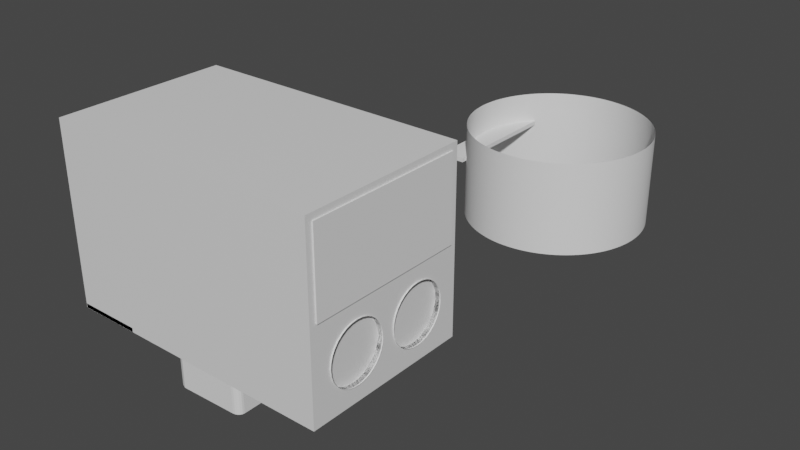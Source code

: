 # Source: Ryobi_Battery_Mount.blend  (saved by Blender 3.4.6; exported with 4.5.12 LTS)
import bpy
from mathutils import Matrix  # noqa: F401  (used for matrix-valued properties, if any)

bpy.ops.wm.read_factory_settings(use_empty=True)
scene = bpy.context.scene
scene.name = 'Scene'

# ---- collections
col_collection = bpy.data.collections.new('Collection'); scene.collection.children.link(col_collection)

# ---- materials (node trees are filled in below, after node groups)
mat_material = bpy.data.materials.new('Material')
mat_material.alpha_threshold = 0.0
mat_material.use_transparent_shadow = False
mat_material.roughness = 0.5
mat_material.line_color = (0.0, 0.0, 0.0, 1.0)

# ---- material node trees
mat_material.use_nodes = True; mat_material.node_tree.nodes.clear()
_N = mat_material.node_tree.nodes; _L = mat_material.node_tree.links
n0 = _N.new('ShaderNodeOutputMaterial'); n0.name = 'Material Output'; n0.location = (300, 300)
n1 = _N.new('ShaderNodeBsdfPrincipled'); n1.name = 'Principled BSDF'; n1.location = (10, 300)
n1.distribution = 'GGX'
n1.subsurface_method = 'RANDOM_WALK_SKIN'
n1.inputs[3].default_value = 1.45
n1.inputs[27].default_value = (0.0, 0.0, 0.0, 1.0)
n1.inputs[28].default_value = 1.0
_L.new(n1.outputs[0], n0.inputs[0])
n0.is_active_output = True

# ---- world
world_world = bpy.data.worlds.new('World'); scene.world = world_world
world_world.use_nodes = True; world_world.node_tree.nodes.clear()
_N = world_world.node_tree.nodes; _L = world_world.node_tree.links
n0 = _N.new('ShaderNodeOutputWorld'); n0.name = 'World Output'; n0.location = (300, 300)
n1 = _N.new('ShaderNodeBackground'); n1.name = 'Background'; n1.location = (10, 300)
n1.inputs[0].default_value = (0.05088, 0.05088, 0.05088, 1.0)
_L.new(n1.outputs[0], n0.inputs[0])
n0.is_active_output = True
world_world.color = (0.05088, 0.05088, 0.05088)
world_world.use_sun_shadow = False
world_world.sun_shadow_jitter_overblur = 0.0

# ---- meshes
me_cube = bpy.data.meshes.new('Cube')
me_cube.from_pydata([(1.0, 1.0, 1.0), (1.0, 1.0, -1.0), (1.0, -1.0, 1.0), (1.0, -1.0, -1.0), (-1.0, 1.0, 1.0), (-1.0, 1.0, -1.0), (-1.0, -1.0, 1.0), (-1.0, -1.0, -1.0)], [], [(0, 4, 6, 2), (3, 2, 6, 7), (7, 6, 4, 5), (5, 1, 3, 7), (1, 0, 2, 3), (5, 4, 0, 1)])
_uv = me_cube.uv_layers.new(name='UVMap')
_uv.uv.foreach_set('vector', [0.625, 0.5, 0.875, 0.5, 0.875, 0.75, 0.625, 0.75, 0.375, 0.75, 0.625, 0.75, 0.625, 1.0, 0.375, 1.0, 0.375, 0.0, 0.625, 0.0, 0.625, 0.25, 0.375, 0.25, 0.125, 0.5, 0.375, 0.5, 0.375, 0.75, 0.125, 0.75, 0.375, 0.5, 0.625, 0.5, 0.625, 0.75, 0.375, 0.75, 0.375, 0.25, 0.625, 0.25, 0.625, 0.5, 0.375, 0.5])
me_cube.materials.append(mat_material)
me_cube.use_mirror_vertex_groups = False
me_cube.update()
me_cube_001 = bpy.data.meshes.new('Cube.001')
me_cube_001.from_pydata([(1.0, 1.0, 1.0), (1.0, 1.0, -1.0), (1.0, -1.0, 1.0), (1.0, -1.0, -1.0), (-1.0, 1.0, 1.0), (-1.0, 1.0, -1.0), (-1.0, -1.0, 1.0), (-1.0, -1.0, -1.0)], [], [(0, 4, 6, 2), (3, 2, 6, 7), (7, 6, 4, 5), (5, 1, 3, 7), (1, 0, 2, 3), (5, 4, 0, 1)])
_uv = me_cube_001.uv_layers.new(name='UVMap')
_uv.uv.foreach_set('vector', [0.625, 0.5, 0.875, 0.5, 0.875, 0.75, 0.625, 0.75, 0.375, 0.75, 0.625, 0.75, 0.625, 1.0, 0.375, 1.0, 0.375, 0.0, 0.625, 0.0, 0.625, 0.25, 0.375, 0.25, 0.125, 0.5, 0.375, 0.5, 0.375, 0.75, 0.125, 0.75, 0.375, 0.5, 0.625, 0.5, 0.625, 0.75, 0.375, 0.75, 0.375, 0.25, 0.625, 0.25, 0.625, 0.5, 0.375, 0.5])
me_cube_001.materials.append(mat_material)
me_cube_001.use_mirror_vertex_groups = False
me_cube_001.update()
me_cube_002 = bpy.data.meshes.new('Cube.002')
me_cube_002.from_pydata([(-1.0, -1.0, -1.0), (-1.0, -1.0, 1.0), (-1.0, 1.0, -1.0), (-1.0, 1.0, 1.0), (1.0, -1.0, -1.0), (1.0, -1.0, 1.0), (1.0, 1.0, -1.0), (1.0, 1.0, 1.0)], [], [(0, 1, 3, 2), (2, 3, 7, 6), (6, 7, 5, 4), (4, 5, 1, 0), (2, 6, 4, 0), (7, 3, 1, 5)])
_uv = me_cube_002.uv_layers.new(name='UVMap')
_uv.uv.foreach_set('vector', [0.375, 0.0, 0.625, 0.0, 0.625, 0.25, 0.375, 0.25, 0.375, 0.25, 0.625, 0.25, 0.625, 0.5, 0.375, 0.5, 0.375, 0.5, 0.625, 0.5, 0.625, 0.75, 0.375, 0.75, 0.375, 0.75, 0.625, 0.75, 0.625, 1.0, 0.375, 1.0, 0.125, 0.5, 0.375, 0.5, 0.375, 0.75, 0.125, 0.75, 0.625, 0.5, 0.875, 0.5, 0.875, 0.75, 0.625, 0.75])
me_cube_002.update()
me_circle_001 = bpy.data.meshes.new('Circle.001')
me_circle_001.from_pydata([(0.0, 1.0, 0.0), (-0.1951, 0.9808, 0.0), (-0.3827, 0.9239, 0.0), (-0.5556, 0.8315, 0.0), (-0.7071, 0.7071, 0.0), (-0.8315, 0.5556, 0.0), (-0.9239, 0.3827, 0.0), (-0.9808, 0.1951, 0.0), (-1.0, 0.0, 0.0), (-0.9808, -0.1951, 0.0), (-0.9239, -0.3827, 0.0), (-0.8315, -0.5556, 0.0), (-0.7071, -0.7071, 0.0), (-0.5556, -0.8315, 0.0), (-0.3827, -0.9239, 0.0), (-0.1951, -0.9808, 0.0), (0.0, -1.0, 0.0), (0.1951, -0.9808, 0.0), (0.3827, -0.9239, 0.0), (0.5556, -0.8315, 0.0), (0.7071, -0.7071, 0.0), (0.8315, -0.5556, 0.0), (0.9239, -0.3827, 0.0), (0.9808, -0.1951, 0.0), (1.0, 0.0, 0.0), (0.9808, 0.1951, 0.0), (0.9239, 0.3827, 0.0), (0.8315, 0.5556, 0.0), (0.7071, 0.7071, 0.0), (0.5556, 0.8315, 0.0), (0.3827, 0.9239, 0.0), (0.1951, 0.9808, 0.0), (0.0, 1.0, 4.277), (-0.1951, 0.9808, 4.277), (-0.3827, 0.9239, 4.277), (-0.5556, 0.8315, 4.277), (-0.7071, 0.7071, 4.277), (-0.8315, 0.5556, 4.277), (-0.9239, 0.3827, 4.277), (-0.9808, 0.1951, 4.277), (-1.0, 0.0, 4.277), (-0.9808, -0.1951, 4.277), (-0.9239, -0.3827, 4.277), (-0.8315, -0.5556, 4.277), (-0.7071, -0.7071, 4.277), (-0.5556, -0.8315, 4.277), (-0.3827, -0.9239, 4.277), (-0.1951, -0.9808, 4.277), (0.0, -1.0, 4.277), (0.1951, -0.9808, 4.277), (0.3827, -0.9239, 4.277), (0.5556, -0.8315, 4.277), (0.7071, -0.7071, 4.277), (0.8315, -0.5556, 4.277), (0.9239, -0.3827, 4.277), (0.9808, -0.1951, 4.277), (1.0, 0.0, 4.277), (0.9808, 0.1951, 4.277), (0.9239, 0.3827, 4.277), (0.8315, 0.5556, 4.277), (0.7071, 0.7071, 4.277), (0.5556, 0.8315, 4.277), (0.3827, 0.9239, 4.277), (0.1951, 0.9808, 4.277)], [], [(28, 29, 61, 60), (15, 16, 48, 47), (2, 3, 35, 34), (29, 30, 62, 61), (16, 17, 49, 48), (3, 4, 36, 35), (30, 31, 63, 62), (17, 18, 50, 49), (4, 5, 37, 36), (31, 0, 32, 63), (18, 19, 51, 50), (5, 6, 38, 37), (19, 20, 52, 51), (6, 7, 39, 38), (20, 21, 53, 52), (7, 8, 40, 39), (21, 22, 54, 53), (8, 9, 41, 40), (22, 23, 55, 54), (9, 10, 42, 41), (23, 24, 56, 55), (10, 11, 43, 42), (24, 25, 57, 56), (11, 12, 44, 43), (25, 26, 58, 57), (12, 13, 45, 44), (26, 27, 59, 58), (13, 14, 46, 45), (0, 1, 33, 32), (27, 28, 60, 59), (14, 15, 47, 46), (1, 2, 34, 33)])
_uv = me_circle_001.uv_layers.new(name='UVMap')
_uv.uv.foreach_set('vector', [0.0, 0.0, 0.0, 0.0, 0.0, 0.0, 0.0, 0.0, 0.0, 0.0, 0.0, 0.0, 0.0, 0.0, 0.0, 0.0, 0.0, 0.0, 0.0, 0.0, 0.0, 0.0, 0.0, 0.0, 0.0, 0.0, 0.0, 0.0, 0.0, 0.0, 0.0, 0.0, 0.0, 0.0, 0.0, 0.0, 0.0, 0.0, 0.0, 0.0, 0.0, 0.0, 0.0, 0.0, 0.0, 0.0, 0.0, 0.0, 0.0, 0.0, 0.0, 0.0, 0.0, 0.0, 0.0, 0.0, 0.0, 0.0, 0.0, 0.0, 0.0, 0.0, 0.0, 0.0, 0.0, 0.0, 0.0, 0.0, 0.0, 0.0, 0.0, 0.0, 0.0, 0.0, 0.0, 0.0, 0.0, 0.0, 0.0, 0.0, 0.0, 0.0, 0.0, 0.0, 0.0, 0.0, 0.0, 0.0, 0.0, 0.0, 0.0, 0.0, 0.0, 0.0, 0.0, 0.0, 0.0, 0.0, 0.0, 0.0, 0.0, 0.0, 0.0, 0.0, 0.0, 0.0, 0.0, 0.0, 0.0, 0.0, 0.0, 0.0, 0.0, 0.0, 0.0, 0.0, 0.0, 0.0, 0.0, 0.0, 0.0, 0.0, 0.0, 0.0, 0.0, 0.0, 0.0, 0.0, 0.0, 0.0, 0.0, 0.0, 0.0, 0.0, 0.0, 0.0, 0.0, 0.0, 0.0, 0.0, 0.0, 0.0, 0.0, 0.0, 0.0, 0.0, 0.0, 0.0, 0.0, 0.0, 0.0, 0.0, 0.0, 0.0, 0.0, 0.0, 0.0, 0.0, 0.0, 0.0, 0.0, 0.0, 0.0, 0.0, 0.0, 0.0, 0.0, 0.0, 0.0, 0.0, 0.0, 0.0, 0.0, 0.0, 0.0, 0.0, 0.0, 0.0, 0.0, 0.0, 0.0, 0.0, 0.0, 0.0, 0.0, 0.0, 0.0, 0.0, 0.0, 0.0, 0.0, 0.0, 0.0, 0.0, 0.0, 0.0, 0.0, 0.0, 0.0, 0.0, 0.0, 0.0, 0.0, 0.0, 0.0, 0.0, 0.0, 0.0, 0.0, 0.0, 0.0, 0.0, 0.0, 0.0, 0.0, 0.0, 0.0, 0.0, 0.0, 0.0, 0.0, 0.0, 0.0, 0.0, 0.0, 0.0, 0.0, 0.0, 0.0, 0.0, 0.0, 0.0, 0.0, 0.0, 0.0, 0.0, 0.0, 0.0, 0.0, 0.0, 0.0, 0.0, 0.0, 0.0, 0.0, 0.0, 0.0, 0.0, 0.0, 0.0, 0.0, 0.0, 0.0, 0.0, 0.0, 0.0])
me_circle_001.update()
me_circle_002 = bpy.data.meshes.new('Circle.002')
me_circle_002.from_pydata([(0.0, 1.0, 0.0), (-0.1951, 0.9808, 0.0), (-0.3827, 0.9239, 0.0), (-0.5556, 0.8315, 0.0), (-0.7071, 0.7071, 0.0), (-0.8315, 0.5556, 0.0), (-0.9239, 0.3827, 0.0), (-0.9808, 0.1951, 0.0), (-1.0, 0.0, 0.0), (-0.9808, -0.1951, 0.0), (-0.9239, -0.3827, 0.0), (-0.8315, -0.5556, 0.0), (-0.7071, -0.7071, 0.0), (-0.5556, -0.8315, 0.0), (-0.3827, -0.9239, 0.0), (-0.1951, -0.9808, 0.0), (0.0, -1.0, 0.0), (0.1951, -0.9808, 0.0), (0.3827, -0.9239, 0.0), (0.5556, -0.8315, 0.0), (0.7071, -0.7071, 0.0), (0.8315, -0.5556, 0.0), (0.9239, -0.3827, 0.0), (0.9808, -0.1951, 0.0), (1.0, 0.0, 0.0), (0.9808, 0.1951, 0.0), (0.9239, 0.3827, 0.0), (0.8315, 0.5556, 0.0), (0.7071, 0.7071, 0.0), (0.5556, 0.8315, 0.0), (0.3827, 0.9239, 0.0), (0.1951, 0.9808, 0.0), (0.0, 1.0, 4.277), (-0.1951, 0.9808, 4.277), (-0.3827, 0.9239, 4.277), (-0.5556, 0.8315, 4.277), (-0.7071, 0.7071, 4.277), (-0.8315, 0.5556, 4.277), (-0.9239, 0.3827, 4.277), (-0.9808, 0.1951, 4.277), (-1.0, 0.0, 4.277), (-0.9808, -0.1951, 4.277), (-0.9239, -0.3827, 4.277), (-0.8315, -0.5556, 4.277), (-0.7071, -0.7071, 4.277), (-0.5556, -0.8315, 4.277), (-0.3827, -0.9239, 4.277), (-0.1951, -0.9808, 4.277), (0.0, -1.0, 4.277), (0.1951, -0.9808, 4.277), (0.3827, -0.9239, 4.277), (0.5556, -0.8315, 4.277), (0.7071, -0.7071, 4.277), (0.8315, -0.5556, 4.277), (0.9239, -0.3827, 4.277), (0.9808, -0.1951, 4.277), (1.0, 0.0, 4.277), (0.9808, 0.1951, 4.277), (0.9239, 0.3827, 4.277), (0.8315, 0.5556, 4.277), (0.7071, 0.7071, 4.277), (0.5556, 0.8315, 4.277), (0.3827, 0.9239, 4.277), (0.1951, 0.9808, 4.277)], [], [(28, 29, 61, 60), (15, 16, 48, 47), (2, 3, 35, 34), (29, 30, 62, 61), (16, 17, 49, 48), (3, 4, 36, 35), (30, 31, 63, 62), (17, 18, 50, 49), (4, 5, 37, 36), (31, 0, 32, 63), (18, 19, 51, 50), (5, 6, 38, 37), (19, 20, 52, 51), (6, 7, 39, 38), (20, 21, 53, 52), (7, 8, 40, 39), (21, 22, 54, 53), (8, 9, 41, 40), (22, 23, 55, 54), (9, 10, 42, 41), (23, 24, 56, 55), (10, 11, 43, 42), (24, 25, 57, 56), (11, 12, 44, 43), (25, 26, 58, 57), (12, 13, 45, 44), (26, 27, 59, 58), (13, 14, 46, 45), (0, 1, 33, 32), (27, 28, 60, 59), (14, 15, 47, 46), (1, 2, 34, 33)])
_uv = me_circle_002.uv_layers.new(name='UVMap')
_uv.uv.foreach_set('vector', [0.0, 0.0, 0.0, 0.0, 0.0, 0.0, 0.0, 0.0, 0.0, 0.0, 0.0, 0.0, 0.0, 0.0, 0.0, 0.0, 0.0, 0.0, 0.0, 0.0, 0.0, 0.0, 0.0, 0.0, 0.0, 0.0, 0.0, 0.0, 0.0, 0.0, 0.0, 0.0, 0.0, 0.0, 0.0, 0.0, 0.0, 0.0, 0.0, 0.0, 0.0, 0.0, 0.0, 0.0, 0.0, 0.0, 0.0, 0.0, 0.0, 0.0, 0.0, 0.0, 0.0, 0.0, 0.0, 0.0, 0.0, 0.0, 0.0, 0.0, 0.0, 0.0, 0.0, 0.0, 0.0, 0.0, 0.0, 0.0, 0.0, 0.0, 0.0, 0.0, 0.0, 0.0, 0.0, 0.0, 0.0, 0.0, 0.0, 0.0, 0.0, 0.0, 0.0, 0.0, 0.0, 0.0, 0.0, 0.0, 0.0, 0.0, 0.0, 0.0, 0.0, 0.0, 0.0, 0.0, 0.0, 0.0, 0.0, 0.0, 0.0, 0.0, 0.0, 0.0, 0.0, 0.0, 0.0, 0.0, 0.0, 0.0, 0.0, 0.0, 0.0, 0.0, 0.0, 0.0, 0.0, 0.0, 0.0, 0.0, 0.0, 0.0, 0.0, 0.0, 0.0, 0.0, 0.0, 0.0, 0.0, 0.0, 0.0, 0.0, 0.0, 0.0, 0.0, 0.0, 0.0, 0.0, 0.0, 0.0, 0.0, 0.0, 0.0, 0.0, 0.0, 0.0, 0.0, 0.0, 0.0, 0.0, 0.0, 0.0, 0.0, 0.0, 0.0, 0.0, 0.0, 0.0, 0.0, 0.0, 0.0, 0.0, 0.0, 0.0, 0.0, 0.0, 0.0, 0.0, 0.0, 0.0, 0.0, 0.0, 0.0, 0.0, 0.0, 0.0, 0.0, 0.0, 0.0, 0.0, 0.0, 0.0, 0.0, 0.0, 0.0, 0.0, 0.0, 0.0, 0.0, 0.0, 0.0, 0.0, 0.0, 0.0, 0.0, 0.0, 0.0, 0.0, 0.0, 0.0, 0.0, 0.0, 0.0, 0.0, 0.0, 0.0, 0.0, 0.0, 0.0, 0.0, 0.0, 0.0, 0.0, 0.0, 0.0, 0.0, 0.0, 0.0, 0.0, 0.0, 0.0, 0.0, 0.0, 0.0, 0.0, 0.0, 0.0, 0.0, 0.0, 0.0, 0.0, 0.0, 0.0, 0.0, 0.0, 0.0, 0.0, 0.0, 0.0, 0.0, 0.0, 0.0, 0.0, 0.0, 0.0, 0.0, 0.0, 0.0, 0.0, 0.0, 0.0, 0.0, 0.0, 0.0, 0.0, 0.0])
me_circle_002.update()
me_cube_004 = bpy.data.meshes.new('Cube.004')
me_cube_004.from_pydata([(-1.0, 1.0, 1.0), (1.0, 1.0, 1.0), (-1.0, 1.0, 0.8602), (-1.0, -0.8602, -1.0), (1.0, -0.8602, -1.0), (1.0, 1.0, 0.8602), (-1.0, -1.328, -1.0), (-1.0, -1.328, 1.0), (1.0, -1.328, 1.0), (1.0, -1.328, -1.0), (1.39, 1.0, 1.0), (1.79, 1.0, 1.0), (1.39, 1.0, 0.8602), (1.39, -0.8602, -1.0), (1.79, -0.8602, -1.0), (1.79, 1.0, 0.8602), (1.39, -1.328, -1.0), (1.39, -1.328, 1.0), (1.79, -1.328, 1.0), (1.79, -1.328, -1.0), (-1.781, 1.0, 1.0), (-1.381, 1.0, 1.0), (-1.781, 1.0, 0.8602), (-1.781, -0.8602, -1.0), (-1.381, -0.8602, -1.0), (-1.381, 1.0, 0.8602), (-1.781, -1.328, -1.0), (-1.781, -1.328, 1.0), (-1.381, -1.328, 1.0), (-1.381, -1.328, -1.0), (1.0, 47.21, 1.0), (-1.0, 47.21, 1.0), (1.0, 47.21, 0.8602), (1.0, 49.07, -1.0), (-1.0, 49.07, -1.0), (-1.0, 47.21, 0.8602), (1.0, 49.54, -1.0), (1.0, 49.54, 1.0), (-1.0, 49.54, 1.0), (-1.0, 49.54, -1.0), (-1.39, 47.21, 1.0), (-1.79, 47.21, 1.0), (-1.39, 47.21, 0.8602), (-1.39, 49.07, -1.0), (-1.79, 49.07, -1.0), (-1.79, 47.21, 0.8602), (-1.39, 49.54, -1.0), (-1.39, 49.54, 1.0), (-1.79, 49.54, 1.0), (-1.79, 49.54, -1.0), (1.781, 47.21, 1.0), (1.381, 47.21, 1.0), (1.781, 47.21, 0.8602), (1.781, 49.07, -1.0), (1.381, 49.07, -1.0), (1.381, 47.21, 0.8602), (1.781, 49.54, -1.0), (1.781, 49.54, 1.0), (1.381, 49.54, 1.0), (1.381, 49.54, -1.0)], [], [(2, 0, 1, 5), (4, 9, 6, 3), (1, 8, 9, 4, 5), (4, 3, 2, 5), (0, 7, 8, 1), (9, 8, 7, 6), (3, 6, 7, 0, 2), (12, 10, 11, 15), (14, 19, 16, 13), (11, 18, 19, 14, 15), (14, 13, 12, 15), (10, 17, 18, 11), (19, 18, 17, 16), (13, 16, 17, 10, 12), (22, 20, 21, 25), (24, 29, 26, 23), (21, 28, 29, 24, 25), (24, 23, 22, 25), (20, 27, 28, 21), (29, 28, 27, 26), (23, 26, 27, 20, 22), (32, 30, 31, 35), (34, 39, 36, 33), (31, 38, 39, 34, 35), (34, 33, 32, 35), (30, 37, 38, 31), (39, 38, 37, 36), (33, 36, 37, 30, 32), (42, 40, 41, 45), (44, 49, 46, 43), (41, 48, 49, 44, 45), (44, 43, 42, 45), (40, 47, 48, 41), (49, 48, 47, 46), (43, 46, 47, 40, 42), (52, 50, 51, 55), (54, 59, 56, 53), (51, 58, 59, 54, 55), (54, 53, 52, 55), (50, 57, 58, 51), (59, 58, 57, 56), (53, 56, 57, 50, 52)])
_uv = me_cube_004.uv_layers.new(name='UVMap')
_uv.uv.foreach_set('vector', [0.6075, 0.25, 0.625, 0.25, 0.625, 0.5, 0.6075, 0.5, 0.375, 0.7325, 0.375, 0.75, 0.125, 0.75, 0.125, 0.7325, 0.625, 0.5, 0.625, 0.75, 0.375, 0.75, 0.375, 0.7325, 0.6075, 0.5, 0.375, 0.7325, 0.125, 0.7325, 0.125, 0.5, 0.375, 0.5, 0.875, 0.5, 0.875, 0.75, 0.625, 0.75, 0.625, 0.5, 0.375, 0.75, 0.625, 0.75, 0.625, 1.0, 0.375, 1.0, 0.375, 0.01747, 0.375, 0.0, 0.625, 0.0, 0.625, 0.25, 0.6075, 0.25, 0.6075, 0.25, 0.625, 0.25, 0.625, 0.5, 0.6075, 0.5, 0.375, 0.7325, 0.375, 0.75, 0.125, 0.75, 0.125, 0.7325, 0.625, 0.5, 0.625, 0.75, 0.375, 0.75, 0.375, 0.7325, 0.6075, 0.5, 0.375, 0.7325, 0.125, 0.7325, 0.125, 0.5, 0.375, 0.5, 0.875, 0.5, 0.875, 0.75, 0.625, 0.75, 0.625, 0.5, 0.375, 0.75, 0.625, 0.75, 0.625, 1.0, 0.375, 1.0, 0.375, 0.01747, 0.375, 0.0, 0.625, 0.0, 0.625, 0.25, 0.6075, 0.25, 0.6075, 0.25, 0.625, 0.25, 0.625, 0.5, 0.6075, 0.5, 0.375, 0.7325, 0.375, 0.75, 0.125, 0.75, 0.125, 0.7325, 0.625, 0.5, 0.625, 0.75, 0.375, 0.75, 0.375, 0.7325, 0.6075, 0.5, 0.375, 0.7325, 0.125, 0.7325, 0.125, 0.5, 0.375, 0.5, 0.875, 0.5, 0.875, 0.75, 0.625, 0.75, 0.625, 0.5, 0.375, 0.75, 0.625, 0.75, 0.625, 1.0, 0.375, 1.0, 0.375, 0.01747, 0.375, 0.0, 0.625, 0.0, 0.625, 0.25, 0.6075, 0.25, 0.6075, 0.25, 0.625, 0.25, 0.625, 0.5, 0.6075, 0.5, 0.375, 0.7325, 0.375, 0.75, 0.125, 0.75, 0.125, 0.7325, 0.625, 0.5, 0.625, 0.75, 0.375, 0.75, 0.375, 0.7325, 0.6075, 0.5, 0.375, 0.7325, 0.125, 0.7325, 0.125, 0.5, 0.375, 0.5, 0.875, 0.5, 0.875, 0.75, 0.625, 0.75, 0.625, 0.5, 0.375, 0.75, 0.625, 0.75, 0.625, 1.0, 0.375, 1.0, 0.375, 0.01747, 0.375, 0.0, 0.625, 0.0, 0.625, 0.25, 0.6075, 0.25, 0.6075, 0.25, 0.625, 0.25, 0.625, 0.5, 0.6075, 0.5, 0.375, 0.7325, 0.375, 0.75, 0.125, 0.75, 0.125, 0.7325, 0.625, 0.5, 0.625, 0.75, 0.375, 0.75, 0.375, 0.7325, 0.6075, 0.5, 0.375, 0.7325, 0.125, 0.7325, 0.125, 0.5, 0.375, 0.5, 0.875, 0.5, 0.875, 0.75, 0.625, 0.75, 0.625, 0.5, 0.375, 0.75, 0.625, 0.75, 0.625, 1.0, 0.375, 1.0, 0.375, 0.01747, 0.375, 0.0, 0.625, 0.0, 0.625, 0.25, 0.6075, 0.25, 0.6075, 0.25, 0.625, 0.25, 0.625, 0.5, 0.6075, 0.5, 0.375, 0.7325, 0.375, 0.75, 0.125, 0.75, 0.125, 0.7325, 0.625, 0.5, 0.625, 0.75, 0.375, 0.75, 0.375, 0.7325, 0.6075, 0.5, 0.375, 0.7325, 0.125, 0.7325, 0.125, 0.5, 0.375, 0.5, 0.875, 0.5, 0.875, 0.75, 0.625, 0.75, 0.625, 0.5, 0.375, 0.75, 0.625, 0.75, 0.625, 1.0, 0.375, 1.0, 0.375, 0.01747, 0.375, 0.0, 0.625, 0.0, 0.625, 0.25, 0.6075, 0.25])
me_cube_004.update()
me_cube_003 = bpy.data.meshes.new('Cube.003')
me_cube_003.from_pydata([(-1.0, 1.0, 1.0), (1.0, 1.0, 1.0), (-1.0, 1.0, 0.8602), (-1.0, -0.8602, -1.0), (1.0, -0.8602, -1.0), (1.0, 1.0, 0.8602), (-1.0, -1.328, -1.0), (-1.0, -1.328, 1.0), (1.0, -1.328, 1.0), (1.0, -1.328, -1.0), (1.39, 1.0, 1.0), (1.79, 1.0, 1.0), (1.39, 1.0, 0.8602), (1.39, -0.8602, -1.0), (1.79, -0.8602, -1.0), (1.79, 1.0, 0.8602), (1.39, -1.328, -1.0), (1.39, -1.328, 1.0), (1.79, -1.328, 1.0), (1.79, -1.328, -1.0), (-1.781, 1.0, 1.0), (-1.381, 1.0, 1.0), (-1.781, 1.0, 0.8602), (-1.781, -0.8602, -1.0), (-1.381, -0.8602, -1.0), (-1.381, 1.0, 0.8602), (-1.781, -1.328, -1.0), (-1.781, -1.328, 1.0), (-1.381, -1.328, 1.0), (-1.381, -1.328, -1.0)], [], [(2, 0, 1, 5), (4, 9, 6, 3), (1, 8, 9, 4, 5), (4, 3, 2, 5), (0, 7, 8, 1), (9, 8, 7, 6), (3, 6, 7, 0, 2), (12, 10, 11, 15), (14, 19, 16, 13), (11, 18, 19, 14, 15), (14, 13, 12, 15), (10, 17, 18, 11), (19, 18, 17, 16), (13, 16, 17, 10, 12), (22, 20, 21, 25), (24, 29, 26, 23), (21, 28, 29, 24, 25), (24, 23, 22, 25), (20, 27, 28, 21), (29, 28, 27, 26), (23, 26, 27, 20, 22)])
_uv = me_cube_003.uv_layers.new(name='UVMap')
_uv.uv.foreach_set('vector', [0.6075, 0.25, 0.625, 0.25, 0.625, 0.5, 0.6075, 0.5, 0.375, 0.7325, 0.375, 0.75, 0.125, 0.75, 0.125, 0.7325, 0.625, 0.5, 0.625, 0.75, 0.375, 0.75, 0.375, 0.7325, 0.6075, 0.5, 0.375, 0.7325, 0.125, 0.7325, 0.125, 0.5, 0.375, 0.5, 0.875, 0.5, 0.875, 0.75, 0.625, 0.75, 0.625, 0.5, 0.375, 0.75, 0.625, 0.75, 0.625, 1.0, 0.375, 1.0, 0.375, 0.01747, 0.375, 0.0, 0.625, 0.0, 0.625, 0.25, 0.6075, 0.25, 0.6075, 0.25, 0.625, 0.25, 0.625, 0.5, 0.6075, 0.5, 0.375, 0.7325, 0.375, 0.75, 0.125, 0.75, 0.125, 0.7325, 0.625, 0.5, 0.625, 0.75, 0.375, 0.75, 0.375, 0.7325, 0.6075, 0.5, 0.375, 0.7325, 0.125, 0.7325, 0.125, 0.5, 0.375, 0.5, 0.875, 0.5, 0.875, 0.75, 0.625, 0.75, 0.625, 0.5, 0.375, 0.75, 0.625, 0.75, 0.625, 1.0, 0.375, 1.0, 0.375, 0.01747, 0.375, 0.0, 0.625, 0.0, 0.625, 0.25, 0.6075, 0.25, 0.6075, 0.25, 0.625, 0.25, 0.625, 0.5, 0.6075, 0.5, 0.375, 0.7325, 0.375, 0.75, 0.125, 0.75, 0.125, 0.7325, 0.625, 0.5, 0.625, 0.75, 0.375, 0.75, 0.375, 0.7325, 0.6075, 0.5, 0.375, 0.7325, 0.125, 0.7325, 0.125, 0.5, 0.375, 0.5, 0.875, 0.5, 0.875, 0.75, 0.625, 0.75, 0.625, 0.5, 0.375, 0.75, 0.625, 0.75, 0.625, 1.0, 0.375, 1.0, 0.375, 0.01747, 0.375, 0.0, 0.625, 0.0, 0.625, 0.25, 0.6075, 0.25])
me_cube_003.update()
me_plane = bpy.data.meshes.new('Plane')
me_plane.from_pydata([(-1.203, -1.0, 0.0), (1.0, -1.0, 0.0), (-1.203, 1.0, 0.0), (1.0, 1.0, 0.0), (-1.203, 1.0, -6.669), (-1.203, -1.0, -6.669), (1.0, -1.0, -6.669), (1.0, 1.0, -6.669), (-1.5, 0.0, 0.0), (-1.403, -0.5, 0.0), (-1.403, -0.5, -6.669), (0.991, 0.5, 0.0), (0.991, 0.5, -6.669), (-1.403, 0.5, 0.0), (-1.403, 0.5, -6.669), (-1.308, 0.75, 0.0), (-1.308, 0.75, -6.669), (-1.473, 0.25, 0.0), (-1.473, 0.25, -6.669), (-1.473, -0.25, 0.0), (-1.473, -0.25, -6.669), (-1.308, -0.75, 0.0), (-1.308, -0.75, -6.669), (-1.256, 0.875, 0.0), (-1.256, 0.875, -6.669), (-1.358, 0.625, 0.0), (-1.358, 0.625, -6.669), (-1.443, 0.375, 0.0), (-1.443, 0.375, -6.669), (-1.493, 0.125, 0.0), (-1.493, 0.125, -6.669), (-1.493, -0.125, 0.0), (-1.493, -0.125, -6.669), (-1.443, -0.375, 0.0), (-1.443, -0.375, -6.669), (-1.358, -0.625, 0.0), (-1.358, -0.625, -6.669), (-1.256, -0.875, 0.0), (-1.256, -0.875, -6.669), (-1.23, -0.9375, 0.0), (-1.23, -0.9375, -6.669), (-1.282, -0.8125, 0.0), (-1.282, -0.8125, -6.669), (-1.333, -0.6875, 0.0), (-1.333, -0.6875, -6.669), (-1.381, -0.5625, 0.0), (-1.381, -0.5625, -6.669), (-1.424, -0.4375, 0.0), (-1.424, -0.4375, -6.669), (-1.459, -0.3125, 0.0), (-1.459, -0.3125, -6.669), (-1.484, -0.1875, 0.0), (-1.484, -0.1875, -6.669), (-1.498, -0.0625, 0.0), (-1.498, -0.0625, -6.669), (-1.498, 0.0625, 0.0), (-1.498, 0.0625, -6.669), (-1.484, 0.1875, 0.0), (-1.484, 0.1875, -6.669), (-1.459, 0.3125, 0.0), (-1.459, 0.3125, -6.669), (-1.424, 0.4375, 0.0), (-1.424, 0.4375, -6.669), (-1.381, 0.5625, 0.0), (-1.381, 0.5625, -6.669), (-1.333, 0.6875, 0.0), (-1.333, 0.6875, -6.669), (-1.282, 0.8125, 0.0), (-1.282, 0.8125, -6.669), (1.0, 0.9375, 0.0), (1.0, 0.9375, -6.669), (-1.23, 0.9375, 0.0), (-1.23, 0.9375, -6.669), (-1.23, 0.9375, 0.0), (-1.23, 0.9375, -6.669), (1.0, 0.9375, 0.0), (1.0, 0.9375, -6.669), (-1.403, 0.5, -6.669), (0.991, 0.5, -6.669), (-1.216, -0.97, 0.0), (-1.216, -0.97, -6.669), (-1.243, -0.9062, 0.0), (-1.243, -0.9062, -6.669), (-1.269, -0.8438, 0.0), (-1.269, -0.8438, -6.669), (-1.295, -0.7812, 0.0), (-1.295, -0.7812, -6.669), (-1.321, -0.7188, 0.0), (-1.321, -0.7188, -6.669), (-1.346, -0.6562, 0.0), (-1.346, -0.6562, -6.669), (-1.37, -0.5938, 0.0), (-1.37, -0.5938, -6.669), (-1.393, -0.5312, 0.0), (-1.393, -0.5312, -6.669), (-1.414, -0.4688, 0.0), (-1.414, -0.4688, -6.669), (-1.433, -0.4062, 0.0), (-1.433, -0.4062, -6.669), (-1.451, -0.3438, 0.0), (-1.451, -0.3438, -6.669), (-1.466, -0.2812, 0.0), (-1.466, -0.2812, -6.669), (-1.479, -0.2188, 0.0), (-1.479, -0.2188, -6.669), (-1.489, -0.1562, 0.0), (-1.489, -0.1562, -6.669), (-1.496, -0.09375, 0.0), (-1.496, -0.09375, -6.669), (-1.499, -0.03125, 0.0), (-1.499, 0.03125, 0.0), (-1.499, 0.03125, -6.669), (-1.496, 0.09375, 0.0), (-1.496, 0.09375, -6.669), (-1.489, 0.1562, 0.0), (-1.489, 0.1562, -6.669), (-1.479, 0.2188, 0.0), (-1.479, 0.2188, -6.669), (-1.466, 0.2812, 0.0), (-1.466, 0.2812, -6.669), (-1.451, 0.3438, 0.0), (-1.451, 0.3438, -6.669), (-1.433, 0.4062, 0.0), (-1.433, 0.4062, -6.669), (-1.414, 0.4688, 0.0), (-1.414, 0.4688, -6.669), (-1.393, 0.5312, 0.0), (-1.393, 0.5312, -6.669), (-1.37, 0.5938, 0.0), (-1.37, 0.5938, -6.669), (-1.346, 0.6562, 0.0), (-1.346, 0.6562, -6.669), (-1.321, 0.7188, 0.0), (-1.321, 0.7188, -6.669), (-1.295, 0.7812, 0.0), (-1.295, 0.7812, -6.669), (-1.269, 0.8438, 0.0), (-1.269, 0.8438, -6.669), (-1.243, 0.9062, 0.0), (-1.243, 0.9062, -6.669), (-1.216, 0.9688, 0.0), (-1.216, 0.9688, -6.669), (-1.5, 0.0, -6.669), (-1.499, -0.03125, -6.669)], [], [(79, 0, 5, 80), (3, 2, 4, 7), (0, 1, 6, 5), (110, 8, 142, 111), (95, 9, 10, 96), (126, 13, 77, 127), (134, 15, 16, 135), (118, 17, 18, 119), (103, 19, 20, 104), (11, 69, 70, 12), (12, 70, 74, 139, 24, 137, 68, 135, 16, 133, 66, 131, 26, 129, 64, 127, 77), (39, 81, 37, 83, 41, 85, 21, 87, 43, 89, 35, 91, 45, 93, 9, 95, 47, 97, 33, 99, 49, 101, 19, 103, 51, 105, 31, 107, 53, 109, 8, 110, 55, 112, 29, 114, 57, 116, 17, 118, 59, 120, 27, 122, 61, 124, 13, 126, 63, 128, 25, 130, 65, 132, 15, 134, 67, 136, 23, 138, 73, 69, 11, 1, 0, 79), (87, 21, 22, 88), (138, 23, 24, 139), (130, 25, 26, 131), (122, 27, 28, 123), (114, 29, 30, 115), (107, 31, 32, 108), (99, 33, 34, 100), (91, 35, 36, 92), (83, 37, 38, 84), (81, 39, 40, 82), (85, 41, 42, 86), (89, 43, 44, 90), (93, 45, 46, 94), (97, 47, 48, 98), (101, 49, 50, 102), (105, 51, 52, 106), (109, 53, 54, 143), (112, 55, 56, 113), (116, 57, 58, 117), (1, 11, 78, 6), (6, 78, 14, 125, 62, 123, 28, 121, 60, 119, 18, 117, 58, 115, 30, 113, 56, 111, 54, 108, 32, 106, 52, 104, 20, 102, 50, 100, 34, 98, 48, 96, 10, 94, 46, 92, 36, 90, 44, 88, 22, 86, 42, 84, 38, 82, 40, 80, 5), (120, 59, 60, 121), (124, 61, 62, 125), (128, 63, 64, 129), (132, 65, 66, 133), (136, 67, 68, 137), (140, 71, 72, 141), (75, 3, 7, 76), (72, 76, 7, 4, 141), (71, 140, 2, 3, 75), (39, 79, 80, 40), (37, 81, 82, 38), (41, 83, 84, 42), (21, 85, 86, 22), (43, 87, 88, 44), (35, 89, 90, 36), (45, 91, 92, 46), (9, 93, 94, 10), (47, 95, 96, 48), (33, 97, 98, 34), (49, 99, 100, 50), (19, 101, 102, 20), (51, 103, 104, 52), (31, 105, 106, 32), (53, 107, 108, 54), (8, 109, 143, 142), (55, 110, 111, 56), (29, 112, 113, 30), (57, 114, 115, 58), (17, 116, 117, 18), (59, 118, 119, 60), (27, 120, 121, 28), (61, 122, 123, 62), (13, 124, 125, 14), (63, 126, 127, 64), (25, 128, 129, 26), (65, 130, 131, 66), (15, 132, 133, 16), (67, 134, 135, 68), (23, 136, 137, 24), (73, 138, 139, 74), (2, 140, 141, 4)])
_uv = me_plane.uv_layers.new(name='UVMap')
_uv.uv.foreach_set('vector', [0.0, 0.015, 0.0, 0.0, 0.0, 0.0, 0.0, 0.015, 1.0, 1.0, 0.0, 1.0, 0.0, 1.0, 1.0, 1.0, 0.0, 0.0, 1.0, 0.0, 1.0, 0.0, 0.0, 0.0, 0.0, 0.5156, 0.0, 0.5, 0.0, 0.5, 0.0, 0.5156, 0.0, 0.2656, 0.0, 0.25, 0.0, 0.25, 0.0, 0.2656, 0.0, 0.7656, 0.0, 0.75, 0.0, 0.75, 0.0, 0.7656, 0.0, 0.8906, 0.0, 0.875, 0.0, 0.875, 0.0, 0.8906, 0.0, 0.6406, 0.0, 0.625, 0.0, 0.625, 0.0, 0.6406, 0.0, 0.3906, 0.0, 0.375, 0.0, 0.375, 0.0, 0.3906, 1.0, 0.75, 1.0, 0.9688, 1.0, 0.9688, 1.0, 0.75, 1.0, 0.75, 1.0, 0.9688, 0.0, 0.9688, 0.0, 0.9531, 0.0, 0.9375, 0.0, 0.9219, 0.0, 0.9062, 0.0, 0.8906, 0.0, 0.875, 0.0, 0.8594, 0.0, 0.8438, 0.0, 0.8281, 0.0, 0.8125, 0.0, 0.7969, 0.0, 0.7812, 0.0, 0.7656, 0.0, 0.75, 0.0, 0.03125, 0.0, 0.04688, 0.0, 0.0625, 0.0, 0.07812, 0.0, 0.09375, 0.0, 0.1094, 0.0, 0.125, 0.0, 0.1406, 0.0, 0.1562, 0.0, 0.1719, 0.0, 0.1875, 0.0, 0.2031, 0.0, 0.2188, 0.0, 0.2344, 0.0, 0.25, 0.0, 0.2656, 0.0, 0.2812, 0.0, 0.2969, 0.0, 0.3125, 0.0, 0.3281, 0.0, 0.3438, 0.0, 0.3594, 0.0, 0.375, 0.0, 0.3906, 0.0, 0.4062, 0.0, 0.4219, 0.0, 0.4375, 0.0, 0.4531, 0.0, 0.4688, 0.0, 0.4844, 0.0, 0.5, 0.0, 0.5156, 0.0, 0.5312, 0.0, 0.5469, 0.0, 0.5625, 0.0, 0.5781, 0.0, 0.5938, 0.0, 0.6094, 0.0, 0.625, 0.0, 0.6406, 0.0, 0.6562, 0.0, 0.6719, 0.0, 0.6875, 0.0, 0.7031, 0.0, 0.7188, 0.0, 0.7344, 0.0, 0.75, 0.0, 0.7656, 0.0, 0.7812, 0.0, 0.7969, 0.0, 0.8125, 0.0, 0.8281, 0.0, 0.8438, 0.0, 0.8594, 0.0, 0.875, 0.0, 0.8906, 0.0, 0.9062, 0.0, 0.9219, 0.0, 0.9375, 0.0, 0.9531, 0.0, 0.9688, 1.0, 0.9688, 1.0, 0.75, 1.0, 0.0, 0.0, 0.0, 0.0, 0.015, 0.0, 0.1406, 0.0, 0.125, 0.0, 0.125, 0.0, 0.1406, 0.0, 0.9531, 0.0, 0.9375, 0.0, 0.9375, 0.0, 0.9531, 0.0, 0.8281, 0.0, 0.8125, 0.0, 0.8125, 0.0, 0.8281, 0.0, 0.7031, 0.0, 0.6875, 0.0, 0.6875, 0.0, 0.7031, 0.0, 0.5781, 0.0, 0.5625, 0.0, 0.5625, 0.0, 0.5781, 0.0, 0.4531, 0.0, 0.4375, 0.0, 0.4375, 0.0, 0.4531, 0.0, 0.3281, 0.0, 0.3125, 0.0, 0.3125, 0.0, 0.3281, 0.0, 0.2031, 0.0, 0.1875, 0.0, 0.1875, 0.0, 0.2031, 0.0, 0.07812, 0.0, 0.0625, 0.0, 0.0625, 0.0, 0.07812, 0.0, 0.04688, 0.0, 0.03125, 0.0, 0.03125, 0.0, 0.04688, 0.0, 0.1094, 0.0, 0.09375, 0.0, 0.09375, 0.0, 0.1094, 0.0, 0.1719, 0.0, 0.1562, 0.0, 0.1562, 0.0, 0.1719, 0.0, 0.2344, 0.0, 0.2188, 0.0, 0.2188, 0.0, 0.2344, 0.0, 0.2969, 0.0, 0.2812, 0.0, 0.2812, 0.0, 0.2969, 0.0, 0.3594, 0.0, 0.3438, 0.0, 0.3438, 0.0, 0.3594, 0.0, 0.4219, 0.0, 0.4062, 0.0, 0.4062, 0.0, 0.4219, 0.0, 0.4844, 0.0, 0.4688, 0.0, 0.4688, 0.0, 0.4844, 0.0, 0.5469, 0.0, 0.5312, 0.0, 0.5312, 0.0, 0.5469, 0.0, 0.6094, 0.0, 0.5938, 0.0, 0.5938, 0.0, 0.6094, 1.0, 0.0, 1.0, 0.75, 1.0, 0.75, 1.0, 0.0, 1.0, 0.0, 1.0, 0.75, 0.0, 0.75, 0.0, 0.7344, 0.0, 0.7188, 0.0, 0.7031, 0.0, 0.6875, 0.0, 0.6719, 0.0, 0.6562, 0.0, 0.6406, 0.0, 0.625, 0.0, 0.6094, 0.0, 0.5938, 0.0, 0.5781, 0.0, 0.5625, 0.0, 0.5469, 0.0, 0.5312, 0.0, 0.5156, 0.0, 0.4688, 0.0, 0.4531, 0.0, 0.4375, 0.0, 0.4219, 0.0, 0.4062, 0.0, 0.3906, 0.0, 0.375, 0.0, 0.3594, 0.0, 0.3438, 0.0, 0.3281, 0.0, 0.3125, 0.0, 0.2969, 0.0, 0.2812, 0.0, 0.2656, 0.0, 0.25, 0.0, 0.2344, 0.0, 0.2188, 0.0, 0.2031, 0.0, 0.1875, 0.0, 0.1719, 0.0, 0.1562, 0.0, 0.1406, 0.0, 0.125, 0.0, 0.1094, 0.0, 0.09375, 0.0, 0.07812, 0.0, 0.0625, 0.0, 0.04688, 0.0, 0.03125, 0.0, 0.015, 0.0, 0.0, 0.0, 0.6719, 0.0, 0.6562, 0.0, 0.6562, 0.0, 0.6719, 0.0, 0.7344, 0.0, 0.7188, 0.0, 0.7188, 0.0, 0.7344, 0.0, 0.7969, 0.0, 0.7812, 0.0, 0.7812, 0.0, 0.7969, 0.0, 0.8594, 0.0, 0.8438, 0.0, 0.8438, 0.0, 0.8594, 0.0, 0.9219, 0.0, 0.9062, 0.0, 0.9062, 0.0, 0.9219, 0.0, 0.9844, 0.0, 0.9688, 0.0, 0.9688, 0.0, 0.9844, 1.0, 0.9688, 1.0, 1.0, 1.0, 1.0, 1.0, 0.9688, 0.0, 0.9688, 1.0, 0.9688, 1.0, 1.0, 0.0, 1.0, 0.0, 0.9844, 0.0, 0.9688, 0.0, 0.9844, 0.0, 1.0, 1.0, 1.0, 1.0, 0.9688, 0.0, 0.03125, 0.0, 0.015, 0.0, 0.015, 0.0, 0.03125, 0.0, 0.0625, 0.0, 0.04688, 0.0, 0.04688, 0.0, 0.0625, 0.0, 0.09375, 0.0, 0.07812, 0.0, 0.07812, 0.0, 0.09375, 0.0, 0.125, 0.0, 0.1094, 0.0, 0.1094, 0.0, 0.125, 0.0, 0.1562, 0.0, 0.1406, 0.0, 0.1406, 0.0, 0.1562, 0.0, 0.1875, 0.0, 0.1719, 0.0, 0.1719, 0.0, 0.1875, 0.0, 0.2188, 0.0, 0.2031, 0.0, 0.2031, 0.0, 0.2188, 0.0, 0.25, 0.0, 0.2344, 0.0, 0.2344, 0.0, 0.25, 0.0, 0.2812, 0.0, 0.2656, 0.0, 0.2656, 0.0, 0.2812, 0.0, 0.3125, 0.0, 0.2969, 0.0, 0.2969, 0.0, 0.3125, 0.0, 0.3438, 0.0, 0.3281, 0.0, 0.3281, 0.0, 0.3438, 0.0, 0.375, 0.0, 0.3594, 0.0, 0.3594, 0.0, 0.375, 0.0, 0.4062, 0.0, 0.3906, 0.0, 0.3906, 0.0, 0.4062, 0.0, 0.4375, 0.0, 0.4219, 0.0, 0.4219, 0.0, 0.4375, 0.0, 0.4688, 0.0, 0.4531, 0.0, 0.4531, 0.0, 0.4688, 0.0, 0.5, 0.0, 0.4844, 0.0, 0.4844, 0.0, 0.5, 0.0, 0.5312, 0.0, 0.5156, 0.0, 0.5156, 0.0, 0.5312, 0.0, 0.5625, 0.0, 0.5469, 0.0, 0.5469, 0.0, 0.5625, 0.0, 0.5938, 0.0, 0.5781, 0.0, 0.5781, 0.0, 0.5938, 0.0, 0.625, 0.0, 0.6094, 0.0, 0.6094, 0.0, 0.625, 0.0, 0.6562, 0.0, 0.6406, 0.0, 0.6406, 0.0, 0.6562, 0.0, 0.6875, 0.0, 0.6719, 0.0, 0.6719, 0.0, 0.6875, 0.0, 0.7188, 0.0, 0.7031, 0.0, 0.7031, 0.0, 0.7188, 0.0, 0.75, 0.0, 0.7344, 0.0, 0.7344, 0.0, 0.75, 0.0, 0.7812, 0.0, 0.7656, 0.0, 0.7656, 0.0, 0.7812, 0.0, 0.8125, 0.0, 0.7969, 0.0, 0.7969, 0.0, 0.8125, 0.0, 0.8438, 0.0, 0.8281, 0.0, 0.8281, 0.0, 0.8438, 0.0, 0.875, 0.0, 0.8594, 0.0, 0.8594, 0.0, 0.875, 0.0, 0.9062, 0.0, 0.8906, 0.0, 0.8906, 0.0, 0.9062, 0.0, 0.9375, 0.0, 0.9219, 0.0, 0.9219, 0.0, 0.9375, 0.0, 0.9688, 0.0, 0.9531, 0.0, 0.9531, 0.0, 0.9688, 0.0, 1.0, 0.0, 0.9844, 0.0, 0.9844, 0.0, 1.0])
me_plane.update()
me_plane_002 = bpy.data.meshes.new('Plane.002')
me_plane_002.from_pydata([(-1.087, -1.006, -0.498), (-1.087, 0.9941, -0.498), (-1.087, 0.9941, 1.502), (-1.087, -1.006, 1.502), (-1.591, -0.005872, -0.5062), (-1.591, -0.005872, 1.494), (-1.514, 0.4941, -0.5041), (-1.514, 0.4941, 1.496), (-1.514, -0.5059, -0.5041), (-1.514, -0.5059, 1.496), (-1.573, 0.2441, -0.5057), (-1.573, 0.2441, 1.494), (-1.573, -0.2559, -0.5057), (-1.573, -0.2559, 1.494), (-1.397, -0.7559, -0.5016), (-1.397, -0.7559, 1.498), (-1.397, 0.7441, -0.5016), (-1.397, 0.7441, 1.498), (-1.466, 0.6191, -0.503), (-1.466, 0.6191, 1.497), (-1.549, 0.3691, -0.505), (-1.549, 0.3691, 1.495), (-1.294, 0.8691, -0.4999), (-1.294, 0.8691, 1.5), (-1.587, 0.1191, -0.506), (-1.587, 0.1191, 1.494), (-1.588, -0.1184, -0.5061), (-1.588, -0.1184, 1.494), (-1.549, -0.3809, -0.505), (-1.549, -0.3809, 1.495), (-1.466, -0.6309, -0.503), (-1.466, -0.6309, 1.497), (-1.294, -0.8809, -0.4999), (-1.294, -0.8809, 1.5), (-1.214, -0.9434, -0.499), (-1.214, -0.9434, 1.501), (-1.352, -0.8184, -0.5008), (-1.352, -0.8184, 1.499), (-1.434, -0.6934, -0.5023), (-1.434, -0.6934, 1.498), (-1.492, -0.5684, -0.5036), (-1.492, -0.5684, 1.496), (-1.534, -0.4434, -0.5046), (-1.534, -0.4434, 1.495), (-1.563, -0.3184, -0.5054), (-1.563, -0.3184, 1.495), (-1.582, -0.1871, -0.5059), (-1.582, -0.1871, 1.494), (-1.59, -0.06212, -0.5061), (-1.59, -0.06212, 1.494), (-1.59, 0.05663, -0.5061), (-1.59, 0.05663, 1.494), (-1.581, 0.1816, -0.5059), (-1.581, 0.1816, 1.494), (-1.563, 0.3066, -0.5054), (-1.563, 0.3066, 1.495), (-1.534, 0.4316, -0.5046), (-1.534, 0.4316, 1.495), (-1.492, 0.5566, -0.5036), (-1.492, 0.5566, 1.496), (-1.434, 0.6816, -0.5023), (-1.434, 0.6816, 1.498), (-1.352, 0.8066, -0.5008), (-1.352, 0.8066, 1.499), (-1.214, 0.9316, -0.499), (-1.214, 0.9316, 1.501), (1.017, -0.7748, -0.4539), (0.786, -1.006, -0.4588), (1.006, -0.8462, -0.4542), (0.9729, -0.9106, -0.4548), (0.9218, -0.9617, -0.4559), (0.8574, -0.9945, -0.4573), (0.786, -1.006, 1.541), (1.017, -0.7748, 1.546), (0.8574, -0.9945, 1.543), (0.9218, -0.9617, 1.544), (0.9729, -0.9106, 1.545), (1.006, -0.8462, 1.546), (0.7968, 0.9942, -0.4585), (1.017, 0.7739, -0.4539), (0.8648, 0.9834, -0.4571), (0.9262, 0.9521, -0.4558), (0.975, 0.9034, -0.4548), (1.006, 0.842, -0.4541), (1.017, 0.7739, 1.546), (0.7968, 0.9942, 1.541), (1.006, 0.842, 1.546), (0.975, 0.9034, 1.545), (0.9262, 0.9521, 1.544), (0.8648, 0.9834, 1.543)], [], [(34, 0, 3, 35), (66, 79, 84, 73), (72, 74, 75, 76, 77, 73, 84, 86, 87, 88, 89, 85, 2, 65, 23, 63, 17, 61, 19, 59, 7, 57, 21, 55, 11, 53, 25, 51, 5, 49, 27, 47, 13, 45, 29, 43, 9, 41, 31, 39, 15, 37, 33, 35, 3), (50, 4, 5, 51), (58, 6, 7, 59), (42, 8, 9, 43), (54, 10, 11, 55), (46, 12, 13, 47), (38, 14, 15, 39), (62, 16, 17, 63), (60, 18, 19, 61), (56, 20, 21, 57), (0, 67, 72, 3), (64, 22, 23, 65), (52, 24, 25, 53), (48, 26, 27, 49), (44, 28, 29, 45), (40, 30, 31, 41), (36, 32, 33, 37), (32, 34, 35, 33), (14, 36, 37, 15), (30, 38, 39, 31), (8, 40, 41, 9), (28, 42, 43, 29), (12, 44, 45, 13), (26, 46, 47, 27), (4, 48, 49, 5), (24, 50, 51, 25), (10, 52, 53, 11), (20, 54, 55, 21), (6, 56, 57, 7), (18, 58, 59, 19), (16, 60, 61, 17), (22, 62, 63, 23), (1, 64, 65, 2), (72, 67, 71, 74), (74, 71, 70, 75), (75, 70, 69, 76), (76, 69, 68, 77), (77, 68, 66, 73), (78, 1, 2, 85), (78, 85, 89, 80), (80, 89, 88, 81), (81, 88, 87, 82), (82, 87, 86, 83), (83, 86, 84, 79), (32, 36, 14, 38, 30, 40, 8, 42, 28, 44, 12, 46, 26, 48, 4, 50, 24, 52, 10, 54, 20, 56, 6, 58, 18, 60, 16, 62, 22, 64, 1, 78, 80, 81, 82, 83, 79, 66, 68, 69, 70, 71, 67, 0, 34)])
_uv = me_plane_002.uv_layers.new(name='UVMap')
_uv.uv.foreach_set('vector', [0.0, 0.03125, 0.0, 0.0, 0.0, 0.0, 0.0, 0.03125, 1.0, 0.1155, 1.0, 0.8899, 1.0, 0.8899, 1.0, 0.1155, 0.8902, 0.0, 0.9242, 0.001884, 0.955, 0.007353, 0.9933, 0.04761, 0.9983, 0.07981, 1.0, 0.1155, 1.0, 0.8899, 0.9984, 0.9239, 0.9936, 0.9546, 0.9571, 0.993, 0.9278, 0.9982, 0.8953, 1.0, 0.0, 1.0, 0.0, 0.9688, 0.0, 0.9375, 0.0, 0.9062, 0.0, 0.875, 0.0, 0.8438, 0.0, 0.8125, 0.0, 0.7812, 0.0, 0.75, 0.0, 0.7188, 0.0, 0.6875, 0.0, 0.6562, 0.0, 0.625, 0.0, 0.5938, 0.0, 0.5625, 0.0, 0.5312, 0.0, 0.5, 0.0, 0.4719, 0.0, 0.4437, 0.0, 0.4094, 0.0, 0.375, 0.0, 0.3438, 0.0, 0.3125, 0.0, 0.2812, 0.0, 0.25, 0.0, 0.2188, 0.0, 0.1875, 0.0, 0.1562, 0.0, 0.125, 0.0, 0.09375, 0.0, 0.0625, 0.0, 0.03125, 0.0, 0.0, 0.0, 0.5312, 0.0, 0.5, 0.0, 0.5, 0.0, 0.5312, 0.0, 0.7812, 0.0, 0.75, 0.0, 0.75, 0.0, 0.7812, 0.0, 0.2812, 0.0, 0.25, 0.0, 0.25, 0.0, 0.2812, 0.0, 0.6562, 0.0, 0.625, 0.0, 0.625, 0.0, 0.6562, 0.0, 0.4094, 0.0, 0.375, 0.0, 0.375, 0.0, 0.4094, 0.0, 0.1562, 0.0, 0.125, 0.0, 0.125, 0.0, 0.1562, 0.0, 0.9062, 0.0, 0.875, 0.0, 0.875, 0.0, 0.9062, 0.0, 0.8438, 0.0, 0.8125, 0.0, 0.8125, 0.0, 0.8438, 0.0, 0.7188, 0.0, 0.6875, 0.0, 0.6875, 0.0, 0.7188, 0.0, 0.0, 0.8902, 0.0, 0.8902, 0.0, 0.0, 0.0, 0.0, 0.9688, 0.0, 0.9375, 0.0, 0.9375, 0.0, 0.9688, 0.0, 0.5938, 0.0, 0.5625, 0.0, 0.5625, 0.0, 0.5938, 0.0, 0.4719, 0.0, 0.4437, 0.0, 0.4437, 0.0, 0.4719, 0.0, 0.3438, 0.0, 0.3125, 0.0, 0.3125, 0.0, 0.3438, 0.0, 0.2188, 0.0, 0.1875, 0.0, 0.1875, 0.0, 0.2188, 0.0, 0.09375, 0.0, 0.0625, 0.0, 0.0625, 0.0, 0.09375, 0.0, 0.0625, 0.0, 0.03125, 0.0, 0.03125, 0.0, 0.0625, 0.0, 0.125, 0.0, 0.09375, 0.0, 0.09375, 0.0, 0.125, 0.0, 0.1875, 0.0, 0.1562, 0.0, 0.1562, 0.0, 0.1875, 0.0, 0.25, 0.0, 0.2188, 0.0, 0.2188, 0.0, 0.25, 0.0, 0.3125, 0.0, 0.2812, 0.0, 0.2812, 0.0, 0.3125, 0.0, 0.375, 0.0, 0.3438, 0.0, 0.3438, 0.0, 0.375, 0.0, 0.4437, 0.0, 0.4094, 0.0, 0.4094, 0.0, 0.4437, 0.0, 0.5, 0.0, 0.4719, 0.0, 0.4719, 0.0, 0.5, 0.0, 0.5625, 0.0, 0.5312, 0.0, 0.5312, 0.0, 0.5625, 0.0, 0.625, 0.0, 0.5938, 0.0, 0.5938, 0.0, 0.625, 0.0, 0.6875, 0.0, 0.6562, 0.0, 0.6562, 0.0, 0.6875, 0.0, 0.75, 0.0, 0.7188, 0.0, 0.7188, 0.0, 0.75, 0.0, 0.8125, 0.0, 0.7812, 0.0, 0.7812, 0.0, 0.8125, 0.0, 0.875, 0.0, 0.8438, 0.0, 0.8438, 0.0, 0.875, 0.0, 0.9375, 0.0, 0.9062, 0.0, 0.9062, 0.0, 0.9375, 0.0, 1.0, 0.0, 0.9688, 0.0, 0.9688, 0.0, 1.0, 0.8902, 0.0, 0.8902, 0.0, 0.9242, 0.001884, 0.9242, 0.001884, 0.9242, 0.001884, 0.9242, 0.001884, 0.955, 0.007353, 0.955, 0.007353, 0.955, 0.007353, 0.955, 0.007353, 0.9933, 0.04761, 0.9933, 0.04761, 0.9933, 0.04761, 0.9933, 0.04761, 0.9983, 0.07981, 0.9983, 0.07981, 0.9983, 0.07981, 0.9983, 0.07981, 1.0, 0.1155, 1.0, 0.1155, 0.8953, 1.0, 0.0, 1.0, 0.0, 1.0, 0.8953, 1.0, 0.8953, 1.0, 0.8953, 1.0, 0.9278, 0.9982, 0.9278, 0.9982, 0.9278, 0.9982, 0.9278, 0.9982, 0.9571, 0.993, 0.9571, 0.993, 0.9571, 0.993, 0.9571, 0.993, 0.9936, 0.9546, 0.9936, 0.9546, 0.9936, 0.9546, 0.9936, 0.9546, 0.9984, 0.9239, 0.9984, 0.9239, 0.9984, 0.9239, 0.9984, 0.9239, 1.0, 0.8899, 1.0, 0.8899, 0.0, 0.0625, 0.0, 0.09375, 0.0, 0.125, 0.0, 0.1562, 0.0, 0.1875, 0.0, 0.2188, 0.0, 0.25, 0.0, 0.2812, 0.0, 0.3125, 0.0, 0.3438, 0.0, 0.375, 0.0, 0.4094, 0.0, 0.4437, 0.0, 0.4719, 0.0, 0.5, 0.0, 0.5312, 0.0, 0.5625, 0.0, 0.5938, 0.0, 0.625, 0.0, 0.6562, 0.0, 0.6875, 0.0, 0.7188, 0.0, 0.75, 0.0, 0.7812, 0.0, 0.8125, 0.0, 0.8438, 0.0, 0.875, 0.0, 0.9062, 0.0, 0.9375, 0.0, 0.9688, 0.0, 1.0, 0.8953, 1.0, 0.9278, 0.9982, 0.9571, 0.993, 0.9936, 0.9546, 0.9984, 0.9239, 1.0, 0.8899, 1.0, 0.1155, 0.9983, 0.07981, 0.9933, 0.04761, 0.955, 0.007353, 0.9242, 0.001884, 0.8902, 0.0, 0.0, 0.0, 0.0, 0.03125])
me_plane_002.update()
me_cube_006 = bpy.data.meshes.new('Cube.006')
me_cube_006.from_pydata([(-1.0, -1.0, -1.0), (-1.0, -1.0, 1.0), (-1.0, 1.0, -1.0), (-1.0, 1.0, 1.0), (1.0, -1.0, -1.0), (1.0, -1.0, 1.0), (1.0, 1.0, -1.0), (1.0, 1.0, 1.0)], [], [(0, 1, 3, 2), (2, 3, 7, 6), (6, 7, 5, 4), (4, 5, 1, 0), (2, 6, 4, 0), (7, 3, 1, 5)])
_uv = me_cube_006.uv_layers.new(name='UVMap')
_uv.uv.foreach_set('vector', [0.375, 0.0, 0.625, 0.0, 0.625, 0.25, 0.375, 0.25, 0.375, 0.25, 0.625, 0.25, 0.625, 0.5, 0.375, 0.5, 0.375, 0.5, 0.625, 0.5, 0.625, 0.75, 0.375, 0.75, 0.375, 0.75, 0.625, 0.75, 0.625, 1.0, 0.375, 1.0, 0.125, 0.5, 0.375, 0.5, 0.375, 0.75, 0.125, 0.75, 0.625, 0.5, 0.875, 0.5, 0.875, 0.75, 0.625, 0.75])
me_cube_006.update()
me_circle_004 = bpy.data.meshes.new('Circle.004')
me_circle_004.from_pydata([(0.0, 1.0, 0.0), (-0.1951, 0.9808, 0.0), (-0.3827, 0.9239, 0.0), (-0.5556, 0.8315, 0.0), (-0.7071, 0.7071, 0.0), (-0.8315, 0.5556, 0.0), (-0.9239, 0.3827, 0.0), (-0.9808, 0.1951, 0.0), (-1.0, 0.0, 0.0), (-0.9808, -0.1951, 0.0), (-0.9239, -0.3827, 0.0), (-0.8315, -0.5556, 0.0), (-0.7071, -0.7071, 0.0), (-0.5556, -0.8315, 0.0), (-0.3827, -0.9239, 0.0), (-0.1951, -0.9808, 0.0), (0.0, -1.0, 0.0), (0.1951, -0.9808, 0.0), (0.3827, -0.9239, 0.0), (0.5556, -0.8315, 0.0), (0.7071, -0.7071, 0.0), (0.8315, -0.5556, 0.0), (0.9239, -0.3827, 0.0), (0.9808, -0.1951, 0.0), (1.0, 0.0, 0.0), (0.9808, 0.1951, 0.0), (0.9239, 0.3827, 0.0), (0.8315, 0.5556, 0.0), (0.7071, 0.7071, 0.0), (0.5556, 0.8315, 0.0), (0.3827, 0.9239, 0.0), (0.1951, 0.9808, 0.0), (0.0, 1.0, -43.0), (-0.1951, 0.9808, -43.0), (-0.3827, 0.9239, -43.0), (-0.5556, 0.8315, -43.0), (-0.7071, 0.7071, -43.0), (-0.8315, 0.5556, -43.0), (-0.9239, 0.3827, -43.0), (-0.9808, 0.1951, -43.0), (-1.0, 0.0, -43.0), (-0.9808, -0.1951, -43.0), (-0.9239, -0.3827, -43.0), (-0.8315, -0.5556, -43.0), (-0.7071, -0.7071, -43.0), (-0.5556, -0.8315, -43.0), (-0.3827, -0.9239, -43.0), (-0.1951, -0.9808, -43.0), (0.0, -1.0, -43.0), (0.1951, -0.9808, -43.0), (0.3827, -0.9239, -43.0), (0.5556, -0.8315, -43.0), (0.7071, -0.7071, -43.0), (0.8315, -0.5556, -43.0), (0.9239, -0.3827, -43.0), (0.9808, -0.1951, -43.0), (1.0, 0.0, -43.0), (0.9808, 0.1951, -43.0), (0.9239, 0.3827, -43.0), (0.8315, 0.5556, -43.0), (0.7071, 0.7071, -43.0), (0.5556, 0.8315, -43.0), (0.3827, 0.9239, -43.0), (0.1951, 0.9808, -43.0)], [], [(7, 8, 40, 39), (21, 22, 54, 53), (8, 9, 41, 40), (22, 23, 55, 54), (9, 10, 42, 41), (23, 24, 56, 55), (10, 11, 43, 42), (24, 25, 57, 56), (11, 12, 44, 43), (25, 26, 58, 57), (12, 13, 45, 44), (26, 27, 59, 58), (13, 14, 46, 45), (0, 1, 33, 32), (27, 28, 60, 59), (14, 15, 47, 46), (1, 2, 34, 33), (28, 29, 61, 60), (15, 16, 48, 47), (2, 3, 35, 34), (29, 30, 62, 61), (16, 17, 49, 48), (3, 4, 36, 35), (30, 31, 63, 62), (17, 18, 50, 49), (4, 5, 37, 36), (31, 0, 32, 63), (18, 19, 51, 50), (5, 6, 38, 37), (19, 20, 52, 51), (6, 7, 39, 38), (20, 21, 53, 52)])
_uv = me_circle_004.uv_layers.new(name='UVMap')
_uv.uv.foreach_set('vector', [0.0, 0.0, 0.0, 0.0, 0.0, 0.0, 0.0, 0.0, 0.0, 0.0, 0.0, 0.0, 0.0, 0.0, 0.0, 0.0, 0.0, 0.0, 0.0, 0.0, 0.0, 0.0, 0.0, 0.0, 0.0, 0.0, 0.0, 0.0, 0.0, 0.0, 0.0, 0.0, 0.0, 0.0, 0.0, 0.0, 0.0, 0.0, 0.0, 0.0, 0.0, 0.0, 0.0, 0.0, 0.0, 0.0, 0.0, 0.0, 0.0, 0.0, 0.0, 0.0, 0.0, 0.0, 0.0, 0.0, 0.0, 0.0, 0.0, 0.0, 0.0, 0.0, 0.0, 0.0, 0.0, 0.0, 0.0, 0.0, 0.0, 0.0, 0.0, 0.0, 0.0, 0.0, 0.0, 0.0, 0.0, 0.0, 0.0, 0.0, 0.0, 0.0, 0.0, 0.0, 0.0, 0.0, 0.0, 0.0, 0.0, 0.0, 0.0, 0.0, 0.0, 0.0, 0.0, 0.0, 0.0, 0.0, 0.0, 0.0, 0.0, 0.0, 0.0, 0.0, 0.0, 0.0, 0.0, 0.0, 0.0, 0.0, 0.0, 0.0, 0.0, 0.0, 0.0, 0.0, 0.0, 0.0, 0.0, 0.0, 0.0, 0.0, 0.0, 0.0, 0.0, 0.0, 0.0, 0.0, 0.0, 0.0, 0.0, 0.0, 0.0, 0.0, 0.0, 0.0, 0.0, 0.0, 0.0, 0.0, 0.0, 0.0, 0.0, 0.0, 0.0, 0.0, 0.0, 0.0, 0.0, 0.0, 0.0, 0.0, 0.0, 0.0, 0.0, 0.0, 0.0, 0.0, 0.0, 0.0, 0.0, 0.0, 0.0, 0.0, 0.0, 0.0, 0.0, 0.0, 0.0, 0.0, 0.0, 0.0, 0.0, 0.0, 0.0, 0.0, 0.0, 0.0, 0.0, 0.0, 0.0, 0.0, 0.0, 0.0, 0.0, 0.0, 0.0, 0.0, 0.0, 0.0, 0.0, 0.0, 0.0, 0.0, 0.0, 0.0, 0.0, 0.0, 0.0, 0.0, 0.0, 0.0, 0.0, 0.0, 0.0, 0.0, 0.0, 0.0, 0.0, 0.0, 0.0, 0.0, 0.0, 0.0, 0.0, 0.0, 0.0, 0.0, 0.0, 0.0, 0.0, 0.0, 0.0, 0.0, 0.0, 0.0, 0.0, 0.0, 0.0, 0.0, 0.0, 0.0, 0.0, 0.0, 0.0, 0.0, 0.0, 0.0, 0.0, 0.0, 0.0, 0.0, 0.0, 0.0, 0.0, 0.0, 0.0, 0.0, 0.0, 0.0, 0.0, 0.0, 0.0, 0.0, 0.0, 0.0])
me_circle_004.update()
me_cube_007 = bpy.data.meshes.new('Cube.007')
me_cube_007.from_pydata([(-1.0, -1.0, -1.0), (-1.0, -1.0, 1.0), (-1.0, 1.0, -1.0), (-1.0, 1.0, 1.0), (1.0, -1.0, -1.0), (1.0, -1.0, 1.0), (1.0, 1.0, -1.0), (1.0, 1.0, 1.0)], [], [(0, 1, 3, 2), (2, 3, 7, 6), (6, 7, 5, 4), (4, 5, 1, 0), (2, 6, 4, 0), (7, 3, 1, 5)])
_uv = me_cube_007.uv_layers.new(name='UVMap')
_uv.uv.foreach_set('vector', [0.375, 0.0, 0.625, 0.0, 0.625, 0.25, 0.375, 0.25, 0.375, 0.25, 0.625, 0.25, 0.625, 0.5, 0.375, 0.5, 0.375, 0.5, 0.625, 0.5, 0.625, 0.75, 0.375, 0.75, 0.375, 0.75, 0.625, 0.75, 0.625, 1.0, 0.375, 1.0, 0.125, 0.5, 0.375, 0.5, 0.375, 0.75, 0.125, 0.75, 0.625, 0.5, 0.875, 0.5, 0.875, 0.75, 0.625, 0.75])
me_cube_007.update()

# ---- objects
ob_box = bpy.data.objects.new('Box', me_cube)
ob_infill = bpy.data.objects.new('Infill', me_cube_001)
ob_grey_box = bpy.data.objects.new('Grey Box', me_cube_002)
ob_usb_port_1 = bpy.data.objects.new('USB Port 1', me_circle_001)
ob_usb_port_2 = bpy.data.objects.new('USB Port 2', me_circle_002)
ob_pegs = bpy.data.objects.new('Pegs', me_cube_004)
ob_peg_1_001 = bpy.data.objects.new('Peg 1.001', me_cube_003)
ob_plate = bpy.data.objects.new('Plate', me_plane)
ob_stem = bpy.data.objects.new('Stem', me_plane_002)
ob_bottom = bpy.data.objects.new('Bottom', me_cube_006)
ob_circle = bpy.data.objects.new('Circle', me_circle_004)
ob_cube = bpy.data.objects.new('Cube', me_cube_007)

# ---- transforms, parenting, visibility, modifiers, constraints
ob_box.location = (0.0, 0.0, 0.0)
ob_box.scale = (65.5, 40.0, 42.5)
ob_box.lock_rotations_4d = False
ob_box.empty_display_type = 'ARROWS'
ob_box.lineart.crease_threshold = 0.0
_m = ob_box.modifiers.new('grey', 'BOOLEAN')
_m.object = ob_grey_box
_m = ob_box.modifiers.new('Box internal', 'BOOLEAN')
_m.object = ob_infill
_m = ob_box.modifiers.new('USB Port 1', 'BOOLEAN')
_m.object = ob_usb_port_1
_m = ob_box.modifiers.new('USB Port 2', 'BOOLEAN')
_m.object = ob_usb_port_2
_m = ob_box.modifiers.new('Peg 2 Union', 'BOOLEAN')
_m.object = ob_pegs
_m.operation = 'UNION'
_m = ob_box.modifiers.new('Pegs', 'BOOLEAN')
_m.object = ob_pegs
_m.operation = 'UNION'
ob_infill.location = (0.0, 0.0, -1.0)
ob_infill.scale = (63.5, 38.0, 41.5)
ob_infill.lock_rotations_4d = False
ob_infill.empty_display_type = 'ARROWS'
ob_infill.lineart.crease_threshold = 0.0
ob_grey_box.location = (64.63, 0.0, 20.0)
ob_grey_box.scale = (1.5, 37.0, 19.5)
ob_usb_port_1.location = (62.5, -17.0, -21.0)
ob_usb_port_1.rotation_euler = (0.0, 1.571, 0.0)
ob_usb_port_1.scale = (14.0, 14.0, 0.8445)
ob_usb_port_2.location = (62.5, 17.0, -21.0)
ob_usb_port_2.rotation_euler = (0.0, 1.571, 0.0)
ob_usb_port_2.scale = (14.0, 14.0, 0.8445)
ob_pegs.location = (-16.4, 36.23, -41.0)
ob_pegs.rotation_euler = (0.0, 0.0, 3.142)
ob_pegs.scale = (5.0, 1.503, 1.5)
ob_peg_1_001.location = (-16.4, -36.25, -41.0)
ob_peg_1_001.scale = (13.44, 1.503, 1.5)
ob_plate.location = (-11.53, 0.4605, -39.97)
ob_plate.scale = (24.0, 30.81, 0.4499)
ob_plate.lock_scale = (True, True, True)
ob_plate.hide_render = True
ob_stem.location = (-21.49, -0.1167, -74.97)
ob_stem.scale = (16.5, 14.0, 21.44)
ob_bottom.location = (-50.32, 0.0, -41.53)
ob_bottom.scale = (15.0, 40.0, 1.0)
ob_circle.location = (49.0, 139.0, 13.0)
ob_circle.scale = (42.0, 42.0, 1.0)
_m = ob_circle.modifiers.new('Subdivision', 'SUBSURF')
_m.render_levels = 6
ob_cube.location = (12.5, 139.0, -2.0)
ob_cube.scale = (5.5, 30.8, 1.0)

# ---- collection membership
col_collection.objects.link(ob_box)
col_collection.objects.link(ob_infill)
col_collection.objects.link(ob_grey_box)
col_collection.objects.link(ob_usb_port_1)
col_collection.objects.link(ob_usb_port_2)
col_collection.objects.link(ob_pegs)
col_collection.objects.link(ob_peg_1_001)
col_collection.objects.link(ob_plate)
col_collection.objects.link(ob_stem)
col_collection.objects.link(ob_bottom)
col_collection.objects.link(ob_circle)
col_collection.objects.link(ob_cube)

# ---- scene / render settings (as saved in the file)
scene.frame_start = 1; scene.frame_end = 250; scene.frame_set(4)
scene.render.engine = 'BLENDER_EEVEE_NEXT'
scene.cycles.sampling_pattern = 'TABULATED_SOBOL'
scene.cycles.use_light_tree = False
scene.view_settings.view_transform = 'Filmic'
scene.unit_settings.scale_length = 0.001
bpy.context.view_layer.update()

# ---- added for rendering (the .blend has no active camera and no usable light): camera, sun
cam_auto = bpy.data.cameras.new('AutoCamera')
cam_auto.lens = 50.0
cam_auto.sensor_width = 36.0
cam_auto.clip_end = 4865.86
ob_auto_camera = bpy.data.objects.new('AutoCamera', cam_auto)
scene.collection.objects.link(ob_auto_camera)
ob_auto_camera.location = (290.008, -262.21, 200.146)
ob_auto_camera.rotation_euler = (1.09748, -7.21219e-08, 0.694738)
scene.camera = ob_auto_camera
light_auto_sun = bpy.data.lights.new('AutoSun', 'SUN')
light_auto_sun.energy = 3.0
light_auto_sun.angle = 0.0523599
ob_auto_sun = bpy.data.objects.new('AutoSun', light_auto_sun)
scene.collection.objects.link(ob_auto_sun)
ob_auto_sun.rotation_euler = (0.872665, 0.174533, 0.523599)
bpy.context.view_layer.update()
